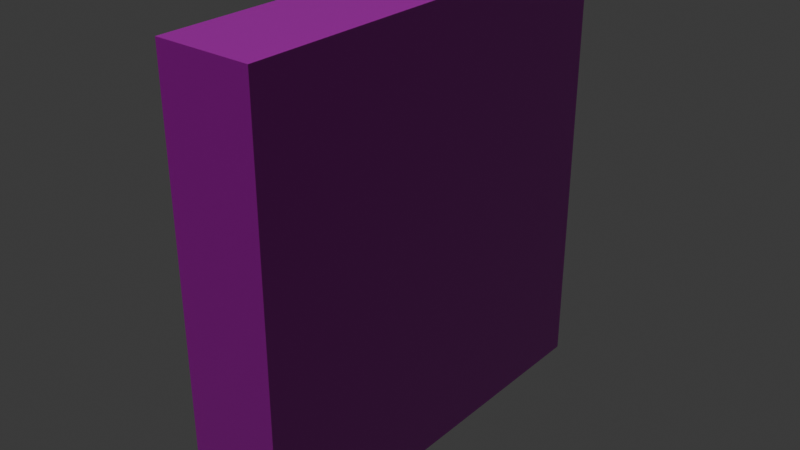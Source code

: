 # Source: Custom_Door.blend  (saved by Blender 4.2.66; exported with 4.5.12 LTS)
import bpy
from mathutils import Matrix  # noqa: F401  (used for matrix-valued properties, if any)

bpy.ops.wm.read_factory_settings(use_empty=True)
scene = bpy.context.scene
scene.name = 'Scene'

# ---- collections
col_collection = bpy.data.collections.new('Collection'); scene.collection.children.link(col_collection)

# ---- images (referenced by path relative to the original .blend; pixels are not part of the script)
import os
ASSET_DIR = os.environ.get("B2B_ASSET_DIR", "")  # directory of the original .blend (textures are referenced by path, not embedded)
HERE = os.path.dirname(os.path.abspath(__file__))  # packed textures are extracted next to this script under _unpacked/

def load_image(name, relpath, width, height, colorspace="sRGB"):
    """Load a texture the original file referenced (path relative to the .blend, or extracted next to this script)."""
    p = next((c for c in (os.path.join(HERE, relpath), os.path.join(ASSET_DIR, relpath)) if relpath and os.path.exists(c)), "")
    if p:
        img = bpy.data.images.load(p, check_existing=True)
        img.name = name
    else:  # same state as the original file: an image datablock whose file is absent (Cycles renders it pink)
        img = bpy.data.images.new(name, width, height)
        img.source = "FILE"
        img.filepath = "//" + (relpath or name)
    img.colorspace_settings.name = colorspace
    return img
img_seaworn_sandstone_brick_rough_4k_exr = load_image('seaworn_sandstone_brick_rough_4k.exr', 'seaworn_sandstone_brick_rough_4k.exr', 1024, 1024, 'Linear Rec.709')
img_seaworn_sandstone_brick_diff_4k_jpg = load_image('seaworn_sandstone_brick_diff_4k.jpg', 'seaworn_sandstone_brick_diff_4k.jpg', 1024, 1024, 'sRGB')
img_seaworn_sandstone_brick_nor_gl_4k_exr = load_image('seaworn_sandstone_brick_nor_gl_4k.exr', 'seaworn_sandstone_brick_nor_gl_4k.exr', 1024, 1024, 'Linear Rec.709')
img_seaworn_sandstone_brick_disp_4k_png = load_image('seaworn_sandstone_brick_disp_4k.png', 'seaworn_sandstone_brick_disp_4k.png', 1024, 1024, 'sRGB')

# ---- materials (node trees are filled in below, after node groups)
mat_material_001 = bpy.data.materials.new('Material.001')

# ---- material node trees
mat_material_001.use_nodes = True; mat_material_001.node_tree.nodes.clear()
_N = mat_material_001.node_tree.nodes; _L = mat_material_001.node_tree.links
n0 = _N.new('ShaderNodeBsdfPrincipled'); n0.name = 'Principled BSDF'; n0.location = (647, 275)
n1 = _N.new('ShaderNodeOutputMaterial'); n1.name = 'Material Output'; n1.location = (925, -99)
n2 = _N.new('ShaderNodeNormalMap'); n2.name = 'Normal Map'; n2.location = (81, -287)
n3 = _N.new('ShaderNodeDisplacement'); n3.name = 'Displacement'; n3.location = (76, -505)
n3.inputs[2].default_value = 1.0
n4 = _N.new('ShaderNodeTexCoord'); n4.name = 'Texture Coordinate'; n4.location = (-947, 107)
n5 = _N.new('ShaderNodeMapping'); n5.name = 'Mapping'; n5.location = (-735, 142)
n6 = _N.new('ShaderNodeTexImage'); n6.name = 'Image Texture'; n6.location = (-275, 30)
n6.label = 'Roughness'
n6.image = img_seaworn_sandstone_brick_rough_4k_exr
n7 = _N.new('ShaderNodeTexImage'); n7.name = 'Image Texture.001'; n7.location = (-270, 322)
n7.label = 'Base'
n7.image = img_seaworn_sandstone_brick_diff_4k_jpg
n8 = _N.new('ShaderNodeTexImage'); n8.name = 'Image Texture.002'; n8.location = (-283, -257)
n8.label = 'Normal'
n8.image = img_seaworn_sandstone_brick_nor_gl_4k_exr
n9 = _N.new('ShaderNodeTexImage'); n9.name = 'Image Texture.003'; n9.location = (-263, -544)
n9.label = 'Displacement'
n9.image = img_seaworn_sandstone_brick_disp_4k_png
_L.new(n0.outputs[0], n1.inputs[0])
_L.new(n2.outputs[0], n0.inputs[5])
_L.new(n3.outputs[0], n1.inputs[2])
_L.new(n4.outputs[2], n5.inputs[0])
_L.new(n5.outputs[0], n7.inputs[0])
_L.new(n5.outputs[0], n6.inputs[0])
_L.new(n5.outputs[0], n8.inputs[0])
_L.new(n5.outputs[0], n9.inputs[0])
_L.new(n8.outputs[0], n2.inputs[1])
_L.new(n9.outputs[0], n3.inputs[3])
_L.new(n7.outputs[0], n0.inputs[0])
_L.new(n6.outputs[0], n0.inputs[2])
n1.is_active_output = True

# ---- world
world_world = bpy.data.worlds.new('World'); scene.world = world_world
world_world.use_nodes = True; world_world.node_tree.nodes.clear()
_N = world_world.node_tree.nodes; _L = world_world.node_tree.links
n0 = _N.new('ShaderNodeOutputWorld'); n0.name = 'World Output'; n0.location = (300, 300)
n1 = _N.new('ShaderNodeBackground'); n1.name = 'Background'; n1.location = (10, 300)
n1.inputs[0].default_value = (0.05088, 0.05088, 0.05088, 1.0)
_L.new(n1.outputs[0], n0.inputs[0])
n0.is_active_output = True
world_world.color = (0.05088, 0.05088, 0.05088)
world_world.sun_shadow_jitter_overblur = 0.0

# ---- meshes
me_cube_001 = bpy.data.meshes.new('Cube.001')
me_cube_001.from_pydata([(-0.9918, -2.599, -4.322), (-0.9918, -2.599, 4.773), (-0.9918, 2.599, -4.322), (-0.9918, 2.599, 4.773), (0.9918, -2.599, -4.322), (0.9918, -2.599, 4.773), (0.9918, 2.599, -4.322), (0.9918, 2.599, 4.773)], [], [(0, 1, 3, 2), (2, 3, 7, 6), (6, 7, 5, 4), (4, 5, 1, 0), (2, 6, 4, 0), (7, 3, 1, 5)])
_uv = me_cube_001.uv_layers.new(name='UVMap')
_uv.uv.foreach_set('vector', [0.6013, 7.763e-05, 0.6013, 0.9999, 7.756e-05, 0.9999, 7.763e-05, 7.754e-05, 0.2295, 4.788e-05, 0.2295, 1.0, 4.79e-05, 1.0, 4.79e-05, 4.788e-05, 0.6013, 7.754e-05, 0.6013, 0.9999, 7.754e-05, 0.9999, 7.754e-05, 7.76e-05, 0.2295, 4.788e-05, 0.2295, 1.0, 4.801e-05, 1.0, 4.79e-05, 4.788e-05, -0.003971, 0.6908, -0.003971, 0.3092, 0.9959, 0.3092, 0.9959, 0.6908, -0.003971, 0.6908, -0.003971, 0.3092, 0.9959, 0.3092, 0.9959, 0.6908])
me_cube_001.materials.append(mat_material_001)
me_cube_001.update()

# ---- objects
ob_cube = bpy.data.objects.new('Cube', me_cube_001)

# ---- transforms, parenting, visibility, modifiers, constraints
ob_cube.location = (3.278e-06, 0.02154, 0.0006394)
ob_cube.scale = (1.0, 1.71, 1.0)

# ---- collection membership
col_collection.objects.link(ob_cube)

# ---- scene / render settings (as saved in the file)
scene.frame_start = 1; scene.frame_end = 250; scene.frame_set(1)
scene.render.engine = 'BLENDER_EEVEE_NEXT'
bpy.context.view_layer.update()

# ---- added for rendering (the .blend has no active camera and no usable light): camera, sun
cam_auto = bpy.data.cameras.new('AutoCamera')
cam_auto.lens = 50.0
cam_auto.sensor_width = 36.0
cam_auto.clip_end = 1000.0
ob_auto_camera = bpy.data.objects.new('AutoCamera', cam_auto)
scene.collection.objects.link(ob_auto_camera)
ob_auto_camera.location = (11.908, -14.268, 9.75253)
ob_auto_camera.rotation_euler = (1.09748, -7.21219e-08, 0.694738)
scene.camera = ob_auto_camera
light_auto_sun = bpy.data.lights.new('AutoSun', 'SUN')
light_auto_sun.energy = 3.0
light_auto_sun.angle = 0.0523599
ob_auto_sun = bpy.data.objects.new('AutoSun', light_auto_sun)
scene.collection.objects.link(ob_auto_sun)
ob_auto_sun.rotation_euler = (0.872665, 0.174533, 0.523599)
bpy.context.view_layer.update()
